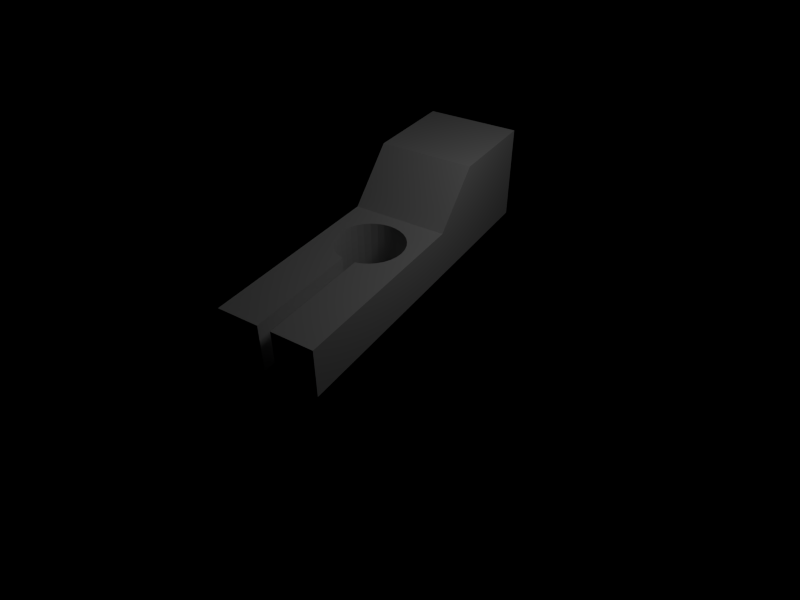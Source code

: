# Source: cv_project_models.blend  (saved by Blender 2.76.0; exported with 4.5.12 LTS)
import bpy
from mathutils import Matrix  # noqa: F401  (used for matrix-valued properties, if any)

bpy.ops.wm.read_factory_settings(use_empty=True)
scene = bpy.context.scene
scene.name = 'Scene'

# ---- collections
col_collection_1 = bpy.data.collections.new('Collection 1'); scene.collection.children.link(col_collection_1)
col_collection_1.hide_render = True
col_collection_1.hide_viewport = True
col_collection_2 = bpy.data.collections.new('Collection 2'); scene.collection.children.link(col_collection_2)

# ---- world
world_world = bpy.data.worlds.new('World'); scene.world = world_world
world_world.color = (0.0, 0.0, 0.0)
world_world.use_sun_shadow = False
world_world.sun_shadow_jitter_overblur = 0.0
world_world.cycles.sampling_method = 'MANUAL'
world_world.cycles.sample_map_resolution = 256

# ---- cameras
cam_camera = bpy.data.cameras.new('Camera')
cam_camera.clip_end = 1e+05
cam_camera.lens = 27.71
cam_camera.sensor_width = 32.0
cam_camera.sensor_height = 18.0
cam_camera.ortho_scale = 7.314
cam_camera.lens_unit = 'FOV'
cam_camera.dof.focus_distance = 0.0
cam_camera.dof.aperture_fstop = 128.0

# ---- lights
light_lamp = bpy.data.lights.new('Lamp', 'POINT')
light_lamp.transmission_factor = 0.0
light_lamp.cutoff_distance = 30.0
light_lamp.energy = 100.0
light_lamp.shadow_buffer_clip_start = 1.001
light_lamp.shadow_soft_size = 0.1
light_lamp.shadow_maximum_resolution = 0.006
light_lamp.use_absolute_resolution = True
light_lamp.cycles.use_multiple_importance_sampling = False
light_point = bpy.data.lights.new('Point', 'POINT')
light_point.transmission_factor = 0.0
light_point.energy = 100.0
light_point.shadow_buffer_clip_start = 0.5
light_point.shadow_soft_size = 1.0
light_point.shadow_maximum_resolution = 0.006
light_point.use_absolute_resolution = True
light_point.cycles.use_multiple_importance_sampling = False

# ---- meshes
me_plane = bpy.data.meshes.new('Plane')
me_plane.from_pydata([(-10.0, -10.0, 0.0), (10.0, -10.0, 0.0), (-10.0, 10.0, 0.0), (10.0, 10.0, 0.0)], [], [(1, 3, 2), (0, 1, 2)])
me_plane.use_remesh_preserve_volume = False
me_plane.use_remesh_preserve_attributes = False
me_plane.use_mirror_vertex_groups = False
me_plane.update()
me_cylinder_001 = bpy.data.meshes.new('Cylinder.001')
me_cylinder_001.from_pydata([(0.0, 1.0, -1.0), (0.0, 1.0, 1.0), (0.1951, 0.9808, -1.0), (0.1951, 0.9808, 1.0), (0.3827, 0.9239, -1.0), (0.3827, 0.9239, 1.0), (0.5556, 0.8315, -1.0), (0.5556, 0.8315, 1.0), (0.7071, 0.7071, -1.0), (0.7071, 0.7071, 1.0), (0.8315, 0.5556, -1.0), (0.8315, 0.5556, 1.0), (0.9239, 0.3827, -1.0), (0.9239, 0.3827, 1.0), (0.9808, 0.1951, -1.0), (0.9808, 0.1951, 1.0), (1.0, 7.55e-08, -1.0), (1.0, 7.55e-08, 1.0), (0.9808, -0.1951, -1.0), (0.9808, -0.1951, 1.0), (0.9239, -0.3827, -1.0), (0.9239, -0.3827, 1.0), (0.8315, -0.5556, -1.0), (0.8315, -0.5556, 1.0), (0.7071, -0.7071, -1.0), (0.7071, -0.7071, 1.0), (0.5556, -0.8315, -1.0), (0.5556, -0.8315, 1.0), (0.3827, -0.9239, -1.0), (0.3827, -0.9239, 1.0), (0.1951, -0.9808, -1.0), (0.1951, -0.9808, 1.0), (-3.258e-07, -1.0, -1.0), (-3.258e-07, -1.0, 1.0), (-0.1951, -0.9808, -1.0), (-0.1951, -0.9808, 1.0), (-0.3827, -0.9239, -1.0), (-0.3827, -0.9239, 1.0), (-0.5556, -0.8315, -1.0), (-0.5556, -0.8315, 1.0), (-0.7071, -0.7071, -1.0), (-0.7071, -0.7071, 1.0), (-0.8315, -0.5556, -1.0), (-0.8315, -0.5556, 1.0), (-0.9239, -0.3827, -1.0), (-0.9239, -0.3827, 1.0), (-0.9808, -0.1951, -1.0), (-0.9808, -0.1951, 1.0), (-1.0, 9.656e-07, -1.0), (-1.0, 9.656e-07, 1.0), (-0.9808, 0.1951, -1.0), (-0.9808, 0.1951, 1.0), (-0.9239, 0.3827, -1.0), (-0.9239, 0.3827, 1.0), (-0.8315, 0.5556, -1.0), (-0.8315, 0.5556, 1.0), (-0.7071, 0.7071, -1.0), (-0.7071, 0.7071, 1.0), (-0.5556, 0.8315, -1.0), (-0.5556, 0.8315, 1.0), (-0.3827, 0.9239, -1.0), (-0.3827, 0.9239, 1.0), (-0.1951, 0.9808, -1.0), (-0.1951, 0.9808, 1.0), (5.266, 0.1951, 1.0), (5.266, 0.1951, -1.0), (5.286, 7.333e-07, -1.0), (5.286, 7.333e-07, 1.0), (5.266, -0.1951, -1.0), (5.266, -0.1951, 1.0)], [], [(0, 1, 3, 2), (2, 3, 5, 4), (4, 5, 7, 6), (6, 7, 9, 8), (8, 9, 11, 10), (10, 11, 13, 12), (12, 13, 15, 14), (19, 18, 68, 69), (16, 14, 65, 66), (18, 19, 21, 20), (20, 21, 23, 22), (22, 23, 25, 24), (24, 25, 27, 26), (26, 27, 29, 28), (28, 29, 31, 30), (30, 31, 33, 32), (32, 33, 35, 34), (34, 35, 37, 36), (36, 37, 39, 38), (38, 39, 41, 40), (40, 41, 43, 42), (42, 43, 45, 44), (44, 45, 47, 46), (46, 47, 49, 48), (48, 49, 51, 50), (50, 51, 53, 52), (52, 53, 55, 54), (54, 55, 57, 56), (56, 57, 59, 58), (58, 59, 61, 60), (3, 1, 63, 61, 59, 57, 55, 53, 51, 49, 47, 45, 43, 41, 39, 37, 35, 33, 31, 29, 27, 25, 23, 21, 19, 17, 15, 13, 11, 9, 7, 5), (62, 63, 1, 0), (60, 61, 63, 62), (0, 2, 4, 6, 8, 10, 12, 14, 16, 18, 20, 22, 24, 26, 28, 30, 32, 34, 36, 38, 40, 42, 44, 46, 48, 50, 52, 54, 56, 58, 60, 62), (65, 64, 67, 66), (66, 67, 69, 68), (18, 16, 66, 68), (15, 17, 67, 64), (14, 15, 64, 65), (17, 19, 69, 67)])
me_cylinder_001.use_remesh_preserve_volume = False
me_cylinder_001.use_remesh_preserve_attributes = False
me_cylinder_001.use_mirror_vertex_groups = False
me_cylinder_001.update()
me_cube_002 = bpy.data.meshes.new('Cube.002')
me_cube_002.from_pydata([(-1.0, -1.0, -1.0), (-1.0, -1.0, 1.0), (-1.0, 1.0, -1.0), (-1.0, 1.0, 1.0), (6.0, -1.0, -1.0), (2.0, -1.0, 0.0), (6.0, 1.0, -1.0), (2.0, 1.0, 0.0), (1.0, 1.0, 1.0), (1.0, -1.0, 1.0), (6.0, 1.0, 0.0), (6.0, -1.0, 0.0)], [], [(1, 3, 2, 0), (3, 8, 7, 10, 6, 2), (10, 11, 4, 6), (5, 9, 1, 0, 4, 11), (0, 2, 6, 4), (9, 8, 3, 1), (5, 7, 8, 9), (7, 5, 11, 10)])
me_cube_002.use_remesh_preserve_volume = False
me_cube_002.use_remesh_preserve_attributes = False
me_cube_002.use_mirror_vertex_groups = False
me_cube_002.update()
me_cylinder = bpy.data.meshes.new('Cylinder')
me_cylinder.from_pydata([(0.0, 1.0, -1.0), (0.0, 1.0, 1.0), (0.1951, 0.9808, -1.0), (0.1951, 0.9808, 1.0), (0.3827, 0.9239, -1.0), (0.3827, 0.9239, 1.0), (0.5556, 0.8315, -1.0), (0.5556, 0.8315, 1.0), (0.7071, 0.7071, -1.0), (0.7071, 0.7071, 1.0), (0.8315, 0.5556, -1.0), (0.8315, 0.5556, 1.0), (0.9239, 0.3827, -1.0), (0.9239, 0.3827, 1.0), (0.9808, 0.1951, -1.0), (0.9808, 0.1951, 1.0), (1.0, 7.55e-08, -1.0), (1.0, 7.55e-08, 1.0), (0.9808, -0.1951, -1.0), (0.9808, -0.1951, 1.0), (0.9239, -0.3827, -1.0), (0.9239, -0.3827, 1.0), (0.8315, -0.5556, -1.0), (0.8315, -0.5556, 1.0), (0.7071, -0.7071, -1.0), (0.7071, -0.7071, 1.0), (0.5556, -0.8315, -1.0), (0.5556, -0.8315, 1.0), (0.3827, -0.9239, -1.0), (0.3827, -0.9239, 1.0), (0.1951, -0.9808, -1.0), (0.1951, -0.9808, 1.0), (-3.258e-07, -1.0, -1.0), (-3.258e-07, -1.0, 1.0), (-0.1951, -0.9808, -1.0), (-0.1951, -0.9808, 1.0), (-0.3827, -0.9239, -1.0), (-0.3827, -0.9239, 1.0), (-0.5556, -0.8315, -1.0), (-0.5556, -0.8315, 1.0), (-0.7071, -0.7071, -1.0), (-0.7071, -0.7071, 1.0), (-0.8315, -0.5556, -1.0), (-0.8315, -0.5556, 1.0), (-0.9239, -0.3827, -1.0), (-0.9239, -0.3827, 1.0), (-0.9808, -0.1951, -1.0), (-0.9808, -0.1951, 1.0), (-1.0, 9.656e-07, -1.0), (-1.0, 9.656e-07, 1.0), (-0.9808, 0.1951, -1.0), (-0.9808, 0.1951, 1.0), (-0.9239, 0.3827, -1.0), (-0.9239, 0.3827, 1.0), (-0.8315, 0.5556, -1.0), (-0.8315, 0.5556, 1.0), (-0.7071, 0.7071, -1.0), (-0.7071, 0.7071, 1.0), (-0.5556, 0.8315, -1.0), (-0.5556, 0.8315, 1.0), (-0.3827, 0.9239, -1.0), (-0.3827, 0.9239, 1.0), (-0.1951, 0.9808, -1.0), (-0.1951, 0.9808, 1.0), (5.981, 0.1951, 1.0), (5.981, 0.1951, -1.0), (6.0, 8.429e-07, -1.0), (6.0, 8.429e-07, 1.0), (5.981, -0.1951, -1.0), (5.981, -0.1951, 1.0)], [], [(0, 1, 3, 2), (2, 3, 5, 4), (4, 5, 7, 6), (6, 7, 9, 8), (8, 9, 11, 10), (10, 11, 13, 12), (12, 13, 15, 14), (16, 14, 65, 66), (17, 19, 69, 67), (18, 19, 21, 20), (20, 21, 23, 22), (22, 23, 25, 24), (24, 25, 27, 26), (26, 27, 29, 28), (28, 29, 31, 30), (30, 31, 33, 32), (32, 33, 35, 34), (34, 35, 37, 36), (36, 37, 39, 38), (38, 39, 41, 40), (40, 41, 43, 42), (42, 43, 45, 44), (44, 45, 47, 46), (46, 47, 49, 48), (48, 49, 51, 50), (50, 51, 53, 52), (52, 53, 55, 54), (54, 55, 57, 56), (56, 57, 59, 58), (58, 59, 61, 60), (3, 1, 63, 61, 59, 57, 55, 53, 51, 49, 47, 45, 43, 41, 39, 37, 35, 33, 31, 29, 27, 25, 23, 21, 19, 17, 15, 13, 11, 9, 7, 5), (62, 63, 1, 0), (60, 61, 63, 62), (0, 2, 4, 6, 8, 10, 12, 14, 16, 18, 20, 22, 24, 26, 28, 30, 32, 34, 36, 38, 40, 42, 44, 46, 48, 50, 52, 54, 56, 58, 60, 62), (65, 64, 67, 66), (66, 67, 69, 68), (19, 18, 68, 69), (18, 16, 66, 68), (15, 17, 67, 64), (14, 15, 64, 65)])
me_cylinder.use_remesh_preserve_volume = False
me_cylinder.use_remesh_preserve_attributes = False
me_cylinder.use_mirror_vertex_groups = False
me_cylinder.update()
me_cube_001 = bpy.data.meshes.new('Cube.001')
me_cube_001.from_pydata([(-3.308, -1.0, 1.28), (-3.308, 1.0, 1.28), (-3.308, 1.0, -0.7204), (-3.308, -1.0, -0.7204), (-0.308, -1.0, 0.2796), (-1.308, -1.0, 1.28), (3.692, -1.0, -0.7204), (3.692, -1.0, 0.2796), (-1.308, 1.0, 1.28), (-0.308, 1.0, 0.2796), (3.692, 1.0, 0.2796), (3.692, 1.0, -0.7204), (3.692, 0.09755, -0.7204), (2.182, 0.09755, -0.7204), (2.154, 0.1913, -0.7204), (2.108, 0.2778, -0.7204), (2.046, 0.3536, -0.7204), (1.97, 0.4157, -0.7204), (1.883, 0.4619, -0.7204), (1.79, 0.4904, -0.7204), (1.692, 0.5, -0.7204), (1.594, 0.4904, -0.7204), (1.501, 0.4619, -0.7204), (1.414, 0.4157, -0.7204), (1.338, 0.3536, -0.7204), (1.276, 0.2778, -0.7204), (1.23, 0.1913, -0.7204), (1.202, 0.09755, -0.7204), (1.192, 4.841e-07, -0.7204), (1.202, -0.09754, -0.7204), (1.23, -0.1913, -0.7204), (1.276, -0.2778, -0.7204), (1.338, -0.3536, -0.7204), (1.414, -0.4157, -0.7204), (1.501, -0.4619, -0.7204), (1.594, -0.4904, -0.7204), (1.692, -0.5, -0.7204), (1.79, -0.4904, -0.7204), (1.883, -0.4619, -0.7204), (1.97, -0.4157, -0.7204), (2.046, -0.3536, -0.7204), (2.108, -0.2778, -0.7204), (2.154, -0.1913, -0.7204), (2.182, -0.09755, -0.7204), (3.692, -0.09754, -0.7204), (3.692, -0.09754, 0.2796), (2.182, -0.09755, 0.2796), (2.154, -0.1913, 0.2796), (2.108, -0.2778, 0.2796), (2.046, -0.3536, 0.2796), (1.97, -0.4157, 0.2796), (1.883, -0.4619, 0.2796), (1.79, -0.4904, 0.2796), (1.692, -0.5, 0.2796), (1.594, -0.4904, 0.2796), (1.501, -0.4619, 0.2796), (1.414, -0.4157, 0.2796), (1.338, -0.3536, 0.2796), (1.276, -0.2778, 0.2796), (1.23, -0.1913, 0.2796), (1.202, -0.09754, 0.2796), (1.192, 4.841e-07, 0.2796), (1.202, 0.09755, 0.2796), (1.23, 0.1913, 0.2796), (1.276, 0.2778, 0.2796), (1.338, 0.3536, 0.2796), (1.414, 0.4157, 0.2796), (1.501, 0.4619, 0.2796), (1.594, 0.4904, 0.2796), (1.692, 0.5, 0.2796), (1.79, 0.4904, 0.2796), (1.883, 0.4619, 0.2796), (1.97, 0.4157, 0.2796), (2.046, 0.3536, 0.2796), (2.108, 0.2778, 0.2796), (2.154, 0.1913, 0.2796), (2.182, 0.09755, 0.2796), (3.692, 0.09755, 0.2796)], [], [(0, 1, 2, 3), (4, 5, 0, 3, 6, 7), (5, 8, 1, 0), (1, 8, 9, 10, 11, 2), (3, 2, 11, 12, 13, 14, 15, 16, 17, 18, 19, 20, 21, 22, 23, 24, 25, 26, 27, 28, 29, 30, 31, 32, 33, 34, 35, 36, 37, 38, 39, 40, 41, 42, 43, 44, 6), (9, 4, 7, 45, 46, 47, 48, 49, 50, 51, 52, 53, 54, 55, 56, 57, 58, 59, 60, 61, 62, 63, 64, 65, 66, 67, 68, 69, 70, 71, 72, 73, 74, 75, 76, 77, 10), (4, 9, 8, 5), (45, 7, 6, 44), (10, 77, 12, 11), (20, 19, 70, 69), (21, 20, 69, 68), (19, 18, 71, 70), (22, 21, 68, 67), (18, 17, 72, 71), (23, 22, 67, 66), (17, 16, 73, 72), (24, 23, 66, 65), (16, 15, 74, 73), (25, 24, 65, 64), (15, 14, 75, 74), (26, 25, 64, 63), (14, 13, 76, 75), (27, 26, 63, 62), (13, 12, 77, 76), (28, 27, 62, 61), (29, 28, 61, 60), (30, 29, 60, 59), (31, 30, 59, 58), (32, 31, 58, 57), (33, 32, 57, 56), (34, 33, 56, 55), (35, 34, 55, 54), (36, 35, 54, 53), (37, 36, 53, 52), (38, 37, 52, 51), (39, 38, 51, 50), (40, 39, 50, 49), (41, 40, 49, 48), (42, 41, 48, 47), (43, 42, 47, 46), (46, 45, 44, 43)])
me_cube_001.materials.append(None)
me_cube_001.use_remesh_preserve_volume = False
me_cube_001.use_remesh_preserve_attributes = False
me_cube_001.use_mirror_vertex_groups = False
me_cube_001.update()
me_cube_003 = bpy.data.meshes.new('Cube.003')
me_cube_003.from_pydata([(-3.298, -1.0, 1.282), (-3.298, 1.0, 1.282), (-3.298, 1.0, -0.7184), (-3.298, -1.0, -0.7184), (-0.2977, -1.0, 0.2816), (-1.298, -1.0, 1.282), (3.702, -1.0, -0.7184), (3.702, -1.0, 0.2816), (-1.298, 1.0, 1.282), (-0.2977, 1.0, 0.2816), (3.702, 1.0, 0.2816), (3.702, 1.0, -0.7184), (3.702, 0.1366, -0.7184), (1.389, 0.1366, -0.7184), (1.349, 0.2679, -0.7184), (1.284, 0.3889, -0.7184), (1.197, 0.495, -0.7184), (1.091, 0.582, -0.7184), (0.9701, 0.6467, -0.7184), (0.8388, 0.6865, -0.7184), (0.7023, 0.7, -0.7184), (0.5657, 0.6866, -0.7184), (0.4344, 0.6467, -0.7184), (0.3134, 0.582, -0.7184), (0.2073, 0.495, -0.7184), (0.1202, 0.3889, -0.7184), (0.05555, 0.2679, -0.7184), (0.01571, 0.1366, -0.7184), (0.002262, 4.724e-07, -0.7184), (0.01571, -0.1366, -0.7184), (0.05555, -0.2679, -0.7184), (0.1202, -0.3889, -0.7184), (0.2073, -0.495, -0.7184), (0.3134, -0.582, -0.7184), (0.4344, -0.6467, -0.7184), (0.5657, -0.6865, -0.7184), (0.7023, -0.7, -0.7184), (0.8388, -0.6865, -0.7184), (0.9701, -0.6467, -0.7184), (1.091, -0.582, -0.7184), (1.197, -0.495, -0.7184), (1.284, -0.3889, -0.7184), (1.349, -0.2679, -0.7184), (1.389, -0.1366, -0.7184), (3.702, -0.1366, -0.7184), (3.702, -0.1366, 0.2816), (1.389, -0.1366, 0.2816), (1.349, -0.2679, 0.2816), (1.284, -0.3889, 0.2816), (1.197, -0.495, 0.2816), (1.091, -0.582, 0.2816), (0.9701, -0.6467, 0.2816), (0.8388, -0.6865, 0.2816), (0.7023, -0.7, 0.2816), (0.5657, -0.6865, 0.2816), (0.4344, -0.6467, 0.2816), (0.3134, -0.582, 0.2816), (0.2073, -0.495, 0.2816), (0.1202, -0.3889, 0.2816), (0.05555, -0.2679, 0.2816), (0.01571, -0.1366, 0.2816), (0.002262, 4.724e-07, 0.2816), (0.01571, 0.1366, 0.2816), (0.05555, 0.2679, 0.2816), (0.1202, 0.3889, 0.2816), (0.2073, 0.495, 0.2816), (0.3134, 0.582, 0.2816), (0.4344, 0.6467, 0.2816), (0.5657, 0.6866, 0.2816), (0.7023, 0.7, 0.2816), (0.8388, 0.6865, 0.2816), (0.9701, 0.6467, 0.2816), (1.091, 0.582, 0.2816), (1.197, 0.495, 0.2816), (1.284, 0.3889, 0.2816), (1.349, 0.2679, 0.2816), (1.389, 0.1366, 0.2816), (3.702, 0.1366, 0.2816)], [], [(0, 1, 2, 3), (4, 5, 0, 3, 6, 7), (5, 8, 1, 0), (1, 8, 9, 10, 11, 2), (3, 2, 11, 12, 13, 14, 15, 16, 17, 18, 19, 20, 21, 22, 23, 24, 25, 26, 27, 28, 29, 30, 31, 32, 33, 34, 35, 36, 37, 38, 39, 40, 41, 42, 43, 44, 6), (9, 4, 7, 45, 46, 47, 48, 49, 50, 51, 52, 53, 54, 55, 56, 57, 58, 59, 60, 61, 62, 63, 64, 65, 66, 67, 68, 69, 70, 71, 72, 73, 74, 75, 76, 77, 10), (4, 9, 8, 5), (45, 7, 6, 44), (10, 77, 12, 11), (20, 19, 70, 69), (21, 20, 69, 68), (19, 18, 71, 70), (22, 21, 68, 67), (18, 17, 72, 71), (23, 22, 67, 66), (17, 16, 73, 72), (24, 23, 66, 65), (16, 15, 74, 73), (25, 24, 65, 64), (15, 14, 75, 74), (26, 25, 64, 63), (14, 13, 76, 75), (27, 26, 63, 62), (13, 12, 77, 76), (28, 27, 62, 61), (29, 28, 61, 60), (30, 29, 60, 59), (31, 30, 59, 58), (32, 31, 58, 57), (33, 32, 57, 56), (34, 33, 56, 55), (35, 34, 55, 54), (36, 35, 54, 53), (37, 36, 53, 52), (38, 37, 52, 51), (39, 38, 51, 50), (40, 39, 50, 49), (41, 40, 49, 48), (42, 41, 48, 47), (43, 42, 47, 46), (46, 45, 44, 43)])
me_cube_003.use_remesh_preserve_volume = False
me_cube_003.use_remesh_preserve_attributes = False
me_cube_003.use_mirror_vertex_groups = False
me_cube_003.update()

# ---- objects
ob_plane = bpy.data.objects.new('Plane', me_plane)
ob_bool_2 = bpy.data.objects.new('Bool 2', me_cylinder_001)
ob_cad_one_001 = bpy.data.objects.new('CAD One.001', me_cube_002)
ob_cad_bool = bpy.data.objects.new('CAD Bool', me_cylinder)
ob_cad_one = bpy.data.objects.new('CAD One', me_cube_001)
ob_lamp = bpy.data.objects.new('Lamp', light_lamp)
ob_camera = bpy.data.objects.new('Camera', cam_camera)
ob_point = bpy.data.objects.new('Point', light_point)
ob_cad_two = bpy.data.objects.new('CAD Two', me_cube_003)

# ---- transforms, parenting, visibility, modifiers, constraints
ob_plane.location = (-10.0, 0.0, 0.0)
ob_plane.rotation_euler = (0.0, -0.0, 0.7854)
ob_plane.scale = (0.2, 0.2, 0.2)
ob_plane.lineart.crease_threshold = 0.0
ob_bool_2.location = (3.0, -5.0, 0.0)
ob_bool_2.scale = (0.7, 0.7, 1.4)
ob_bool_2.lineart.crease_threshold = 0.0
ob_cad_one_001.location = (0.0, 4.0, 0.0)
ob_cad_one_001.lineart.crease_threshold = 0.0
ob_cad_bool.location = (4.0, -3.0, 0.0)
ob_cad_bool.scale = (0.5, 0.5, 1.5)
ob_cad_bool.lineart.crease_threshold = 0.0
ob_cad_one.location = (2.308, -1.297e-09, -0.2796)
ob_cad_one.lineart.crease_threshold = 0.0
ob_lamp.location = (4.076, 1.005, 5.904)
ob_lamp.rotation_euler = (0.6503, 0.05522, 1.866)
ob_lamp.lock_rotations_4d = False
ob_lamp.empty_display_type = 'ARROWS'
ob_lamp.color = (0.0, 0.0, 0.0, 0.0)
ob_lamp.lineart.crease_threshold = 0.0
ob_camera.location = (9.697, 6.473, 7.341)
ob_camera.rotation_euler = (0.9204, 0.005589, 2.14)
ob_camera.lock_rotations_4d = False
ob_camera.empty_display_type = 'ARROWS'
ob_camera.color = (0.0, 0.0, 0.0, 0.0)
ob_camera.display_type = 'WIRE'
ob_camera.lineart.crease_threshold = 0.0
ob_point.location = (0.0, 3.96, 5.58)
ob_point.lineart.crease_threshold = 0.0
ob_cad_two.location = (0.0, 0.0, 0.0)
ob_cad_two.lineart.crease_threshold = 0.0

# ---- collection membership
col_collection_1.objects.link(ob_plane)
col_collection_1.objects.link(ob_bool_2)
col_collection_1.objects.link(ob_cad_one_001)
col_collection_1.objects.link(ob_cad_bool)
col_collection_1.objects.link(ob_cad_one)
col_collection_1.objects.link(ob_lamp)
col_collection_1.objects.link(ob_camera)
col_collection_2.objects.link(ob_point)
col_collection_2.objects.link(ob_cad_two)

# ---- scene / render settings (as saved in the file)
scene.camera = ob_camera
scene.frame_start = 1; scene.frame_end = 250; scene.frame_set(0)
scene.render.engine = 'BLENDER_EEVEE_NEXT'
scene.render.resolution_x = 640
scene.render.resolution_y = 480
scene.render.dither_intensity = 0.0
scene.cycles.use_denoising = False
scene.cycles.samples = 10
scene.cycles.sampling_pattern = 'TABULATED_SOBOL'
scene.cycles.light_sampling_threshold = 0.0
scene.cycles.use_adaptive_sampling = False
scene.cycles.use_light_tree = False
scene.cycles.blur_glossy = 0.0
scene.cycles.pixel_filter_type = 'GAUSSIAN'
scene.cycles.sample_clamp_indirect = 0.0
scene.view_settings.view_transform = 'Standard'
scene.unit_settings.scale_length = 0.01
bpy.context.view_layer.update()
